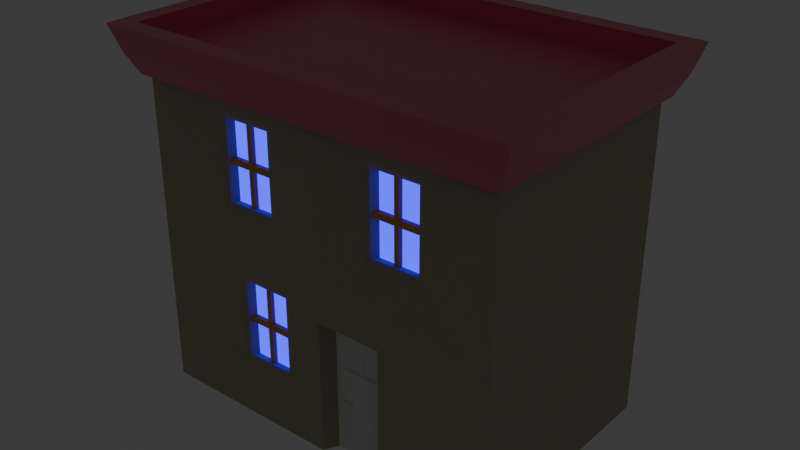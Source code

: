 # Source: House.blend  (saved by Blender 5.1.30; exported with 4.5.12 LTS)
import bpy
from mathutils import Matrix  # noqa: F401  (used for matrix-valued properties, if any)

bpy.ops.wm.read_factory_settings(use_empty=True)
scene = bpy.context.scene
scene.name = 'Scene'

# ---- materials (node trees are filled in below, after node groups)
mat_windowframe = bpy.data.materials.new('WindowFrame')
mat_windowframe.alpha_threshold = 0.0
mat_windowframe.use_backface_culling_lightprobe_volume = False
mat_windowframe.roughness = 0.5
mat_windowframe.line_color = (0.0, 0.0, 0.0, 1.0)
mat_roof = bpy.data.materials.new('Roof')
mat_roof.alpha_threshold = 0.0
mat_roof.use_backface_culling_lightprobe_volume = False
mat_roof.roughness = 0.5
mat_roof.line_color = (0.0, 0.0, 0.0, 1.0)
mat_windowinner = bpy.data.materials.new('WindowInner')
mat_windowinner.alpha_threshold = 0.0
mat_windowinner.use_backface_culling_lightprobe_volume = False
mat_windowinner.roughness = 0.5
mat_windowinner.line_color = (0.0, 0.0, 0.0, 1.0)
mat_walls = bpy.data.materials.new('Walls')
mat_walls.use_backface_culling_lightprobe_volume = False

# ---- material node trees
mat_windowframe.use_nodes = True; mat_windowframe.node_tree.nodes.clear()
_N = mat_windowframe.node_tree.nodes; _L = mat_windowframe.node_tree.links
n0 = _N.new('ShaderNodeOutputMaterial'); n0.name = 'Material Output'; n0.location = (300, 300)
n1 = _N.new('ShaderNodeBsdfPrincipled'); n1.name = 'Principled BSDF'; n1.location = (10, 300)
n1.inputs[0].default_value = (0.8, 0.3892, 0.0213, 1.0)
n1.inputs[3].default_value = 1.45
_L.new(n1.outputs[0], n0.inputs[0])
n0.is_active_output = True
mat_roof.use_nodes = True; mat_roof.node_tree.nodes.clear()
_N = mat_roof.node_tree.nodes; _L = mat_roof.node_tree.links
n0 = _N.new('ShaderNodeOutputMaterial'); n0.name = 'Material Output'; n0.location = (300, 300)
n1 = _N.new('ShaderNodeBsdfPrincipled'); n1.name = 'Principled BSDF'; n1.location = (10, 300)
n1.inputs[0].default_value = (0.8, 0.163, 0.2306, 1.0)
n1.inputs[2].default_value = 0.3281
n1.inputs[3].default_value = 1.45
n1.inputs[27].default_value = (0.04362, 0.05851, 1.0, 1.0)
_L.new(n1.outputs[0], n0.inputs[0])
n0.is_active_output = True
mat_windowinner.use_nodes = True; mat_windowinner.node_tree.nodes.clear()
_N = mat_windowinner.node_tree.nodes; _L = mat_windowinner.node_tree.links
n0 = _N.new('ShaderNodeOutputMaterial'); n0.name = 'Material Output'; n0.location = (300, 300)
n1 = _N.new('ShaderNodeBsdfPrincipled'); n1.name = 'Principled BSDF'; n1.location = (10, 300)
n1.inputs[0].default_value = (0.0, 0.5333, 0.8, 1.0)
n1.inputs[1].default_value = 1.0
n1.inputs[2].default_value = 0.1484
n1.inputs[3].default_value = 1.45
n1.inputs[27].default_value = (0.01563, 0.0, 1.0, 1.0)
n1.inputs[28].default_value = 2.7
_L.new(n1.outputs[0], n0.inputs[0])
n0.is_active_output = True
mat_walls.use_nodes = True; mat_walls.node_tree.nodes.clear()
_N = mat_walls.node_tree.nodes; _L = mat_walls.node_tree.links
n0 = _N.new('ShaderNodeBsdfPrincipled'); n0.name = 'Principled BSDF'; n0.location = (10, 300)
n0.inputs[0].default_value = (0.4792, 0.4097, 0.1923, 1.0)
n0.inputs[1].default_value = 0.5
n0.inputs[2].default_value = 1.0
n0.inputs[3].default_value = 8.0
n1 = _N.new('ShaderNodeOutputMaterial'); n1.name = 'Material Output'; n1.location = (300, 300)
n2 = _N.new('ShaderNodeBevel'); n2.name = 'Bevel'; n2.location = (-180, 180)
_L.new(n0.outputs[0], n1.inputs[0])
_L.new(n2.outputs[0], n0.inputs[5])
n1.is_active_output = True

# ---- world
world_world = bpy.data.worlds.new('World'); scene.world = world_world
world_world.use_nodes = True; world_world.node_tree.nodes.clear()
_N = world_world.node_tree.nodes; _L = world_world.node_tree.links
n0 = _N.new('ShaderNodeOutputWorld'); n0.name = 'World Output'; n0.location = (300, 300)
n1 = _N.new('ShaderNodeBackground'); n1.name = 'Background'; n1.location = (10, 300)
n1.inputs[0].default_value = (0.05088, 0.05088, 0.05088, 1.0)
_L.new(n1.outputs[0], n0.inputs[0])
n0.is_active_output = True
world_world.color = (0.05088, 0.05088, 0.05088)
world_world.sun_shadow_jitter_overblur = 0.0

# ---- meshes
me_cube_001 = bpy.data.meshes.new('Cube.001')
me_cube_001.from_pydata([(-1.0, -1.0, -1.0), (-1.0, -1.0, 9.564), (-1.0, 1.0, -1.0), (-1.0, 1.0, 9.564), (1.0, -1.0, -1.0), (1.0, -1.0, 9.564), (1.0, 1.0, -1.0), (1.0, 1.0, 9.564), (-0.794, -1.0, 3.292), (-0.794, -1.0, 3.429), (-0.6947, -1.0, 3.429), (-0.6947, -1.0, 3.292), (-0.7464, -1.645, 3.292), (-0.7464, -1.645, 3.429), (-0.6187, -1.9, 3.429), (-0.6187, -1.9, 3.292), (-0.5871, -1.515, 3.429), (-0.5871, -1.515, 3.292), (-0.5871, -1.96, 3.429), (-0.5871, -1.96, 3.292), (-0.3658, -1.514, 3.429), (-0.3658, -1.514, 3.291), (-0.3658, -1.962, 3.429), (-0.3658, -1.962, 3.291), (-0.3095, -1.341, 3.394), (-0.3095, -1.341, 3.326), (-0.3095, -1.616, 3.394), (-0.3095, -1.616, 3.326), (-0.7443, -1.0, 3.429), (-0.871, -1.0, 5.965), (0.8723, -1.0, 5.965), (0.8615, -1.0, 8.24), (-0.8612, -1.0, 8.24), (-0.8644, -1.0, 7.482), (-0.8677, -1.0, 6.724), (0.8687, -1.0, 6.724), (0.8651, -1.0, 7.482), (-0.2899, -1.0, 5.965), (0.2912, -1.0, 5.965), (-0.287, -1.0, 8.24), (0.2873, -1.0, 8.24), (-0.7423, -1.048, 8.079), (0.7427, -1.048, 8.079), (-0.7448, -1.048, 6.126), (0.7461, -1.048, 6.126), (-0.6097, -0.009686, 7.905), (0.6102, -0.009686, 7.905), (-0.6117, -0.009686, 6.301), (0.613, -0.009686, 6.301), (-0.041, -0.009686, 7.905), (0.04176, -0.009686, 7.905), (-0.04109, -0.009686, 6.301), (0.042, -0.009686, 6.301), (0.6126, -0.009686, 6.597), (0.6122, -0.009686, 6.708), (0.6118, -0.009686, 7.047), (0.6114, -0.009686, 7.158), (0.611, -0.009686, 7.5), (0.6106, -0.009686, 7.611), (0.04196, -0.009686, 6.597), (0.04193, -0.009686, 6.708), (0.04189, -0.009686, 7.047), (0.04186, -0.009686, 7.158), (0.04182, -0.009686, 7.5), (0.04179, -0.009686, 7.611), (0.04179, -0.491, 7.237), (0.7092, -0.491, 7.237), (-0.7015, -0.491, 6.32), (-0.04107, -0.491, 6.32), (-0.04101, -0.491, 7.237), (0.7096, -0.491, 7.155), (0.04182, -0.491, 7.155), (-0.7, -0.491, 7.237), (0.04176, -0.491, 8.053), (0.71, -0.491, 6.806), (0.04186, -0.491, 6.806), (-0.7003, -0.491, 7.155), (-0.04102, -0.491, 7.155), (-0.041, -0.491, 8.053), (0.7104, -0.491, 6.725), (0.04189, -0.491, 6.725), (-0.7006, -0.491, 6.806), (-0.04104, -0.491, 6.806), (0.042, -0.491, 6.154), (0.7108, -0.491, 6.402), (0.04193, -0.491, 6.402), (-0.7009, -0.491, 6.725), (-0.04105, -0.491, 6.725), (-0.04109, -0.491, 6.154), (0.7112, -0.491, 6.32), (0.04196, -0.491, 6.32), (-0.7012, -0.491, 6.402), (-0.04106, -0.491, 6.402), (-0.6115, -0.009686, 6.597), (-0.6112, -0.009686, 6.708), (-0.6109, -0.009686, 7.047), (-0.6106, -0.009686, 7.158), (-0.6103, -0.009686, 7.5), (-0.61, -0.009686, 7.611), (-0.04107, -0.009686, 6.597), (-0.04106, -0.009686, 6.708), (-0.04105, -0.009686, 7.047), (-0.04104, -0.009686, 7.158), (-0.04102, -0.009686, 7.5), (-0.04101, -0.009686, 7.611), (-0.6098, -0.009686, 7.84), (0.6104, -0.009686, 7.84), (-0.041, -0.009686, 7.84), (0.04177, -0.009686, 7.84), (0.326, -0.009686, 7.905), (-0.3253, -0.009686, 7.905), (-0.6992, -0.4904, 7.572), (-0.699, -0.4904, 7.637), (0.6933, -0.4904, 7.572), (0.6931, -0.4904, 7.637), (-0.041, -0.4904, 7.572), (-0.041, -0.4904, 7.637), (0.04177, -0.4904, 7.572), (0.04176, -0.4904, 7.637), (0.326, -0.4904, 7.637), (-0.3253, -0.4904, 7.637), (5.325, 71.18, 25.4), (5.325, 71.18, -1.054), (5.325, -5.402, 25.4), (5.325, -5.402, -1.054), (-8.399, 71.18, 25.4), (-8.399, 71.18, -1.054), (-8.399, -5.402, 25.4), (-8.399, -5.402, -1.054), (5.552, 73.19, 24.65), (5.552, -7.414, 24.65), (-8.625, 73.19, 24.65), (-8.625, -7.414, 24.65), (5.91, 76.36, 26.29), (5.91, -10.59, 26.29), (-8.984, 76.36, 26.29), (-8.984, -10.59, 26.29), (6.207, 79.0, 28.47), (6.207, -13.23, 28.47), (-9.281, 79.0, 28.47), (-9.281, -13.23, 28.47), (5.519, 72.9, 28.47), (5.519, -7.126, 28.47), (-8.593, 72.9, 28.47), (-8.593, -7.126, 28.47), (5.519, 72.9, 26.72), (5.519, -7.126, 26.72), (-8.593, 72.9, 26.72), (-8.593, -7.126, 26.72), (4.78, 71.18, -1.054), (-7.854, 71.18, -1.054), (4.78, 71.18, 25.4), (-7.854, -5.402, -1.054), (-7.854, -5.402, 25.4), (4.78, -5.402, 25.4), (4.78, -5.402, -1.054), (-7.854, 71.18, 25.4), (-1.537, 71.18, -1.054), (4.78, 71.18, 12.18), (-7.854, -5.402, 12.18), (4.78, -5.402, 12.18), (-7.854, 71.18, 12.18), (-1.537, -5.402, 25.4), (-1.537, -5.402, -1.054), (-1.537, 71.18, 25.4), (-1.537, 71.18, 12.18), (-1.537, -5.402, 12.18), (-7.854, -5.402, 18.79), (-4.695, -5.402, 25.4), (-4.695, -5.402, 12.18), (1.081, -5.402, 25.4), (-4.695, -5.402, -1.054), (-5.2, -3.667, 16.53), (-5.2, -3.667, 22.99), (-3.351, -3.667, 22.99), (-3.351, -3.667, 16.53), (-5.053, -1.34, 16.45), (-5.053, -1.34, 22.89), (-3.503, -1.34, 22.89), (-3.503, -1.34, 16.45), (-5.053, -1.34, 16.45), (-5.053, -1.34, 22.89), (-3.503, -1.34, 22.89), (-3.503, -1.34, 16.45), (-5.053, -1.34, 19.67), (-4.278, -1.34, 22.89), (-4.278, -1.34, 16.45), (-3.503, -1.34, 19.67), (-5.053, -1.34, 21.28), (-4.364, -1.34, 22.89), (-4.364, -1.34, 16.45), (-3.503, -1.34, 18.06), (-5.053, -1.34, 18.06), (-4.191, -1.34, 22.89), (-4.191, -1.34, 16.45), (-3.503, -1.34, 21.28), (-4.364, -1.34, 19.67), (-4.191, -1.34, 19.67), (-4.191, -1.34, 21.28), (-4.191, -1.34, 18.06), (-4.364, -1.34, 18.06), (-4.364, -1.34, 21.28), (-5.053, -1.34, 19.41), (-5.053, -1.34, 19.67), (-3.503, -1.34, 19.92), (-3.503, -1.34, 19.67), (-4.364, -1.34, 19.67), (-5.053, -1.34, 19.92), (-3.503, -1.34, 19.41), (-4.191, -1.34, 19.67), (-4.191, -1.34, 19.92), (-4.191, -1.34, 19.41), (-4.364, -1.34, 19.41), (-4.364, -1.34, 19.92), (-4.191, -2.74, 22.89), (-4.278, -2.74, 22.89), (-4.191, -2.74, 16.45), (-4.278, -2.74, 16.45), (-4.364, -2.74, 22.89), (-4.364, -2.74, 16.45), (-4.191, -2.74, 21.28), (-4.191, -2.74, 19.67), (-4.191, -2.74, 18.06), (-4.364, -2.74, 18.06), (-4.364, -2.74, 19.67), (-4.364, -2.74, 21.28), (-5.053, -2.74, 19.41), (-5.053, -2.74, 19.67), (-3.503, -2.74, 19.92), (-3.503, -2.74, 19.67), (-5.053, -2.74, 19.92), (-3.503, -2.74, 19.41), (-4.191, -2.74, 19.92), (-4.191, -2.74, 19.67), (-4.191, -2.74, 19.41), (-4.364, -2.74, 19.41), (-4.364, -2.74, 19.67), (-4.364, -2.74, 19.92), (-5.2, -3.667, 19.67), (-4.278, -3.667, 22.99), (-4.278, -3.667, 16.53), (-3.351, -3.667, 19.67), (-3.128, -4.428, 16.16), (-5.422, -4.428, 16.16), (-5.422, -4.428, 23.33), (-3.128, -4.428, 23.33), (-4.454, -4.428, 23.33), (-3.128, -4.428, 19.67), (-5.422, -4.428, 19.67), (-4.454, -4.428, 16.16), (-5.15, -1.34, 19.41), (-5.15, -1.34, 19.67), (-5.15, -1.34, 19.92), (-5.15, -2.74, 19.41), (-5.15, -2.74, 19.67), (-5.15, -2.74, 19.92), (-3.377, -1.34, 19.92), (-3.377, -1.34, 19.67), (-3.377, -1.34, 19.41), (-3.377, -2.74, 19.92), (-3.377, -2.74, 19.67), (-3.377, -2.74, 19.41), (-4.191, -1.34, 23.24), (-4.278, -1.34, 23.24), (-4.364, -1.34, 23.24), (-4.191, -2.74, 23.24), (-4.278, -2.74, 23.24), (-4.364, -2.74, 23.24), (-4.191, -1.34, 16.16), (-4.278, -1.34, 16.16), (-4.364, -1.34, 16.16), (-4.191, -2.74, 16.16), (-4.278, -2.74, 16.16), (-4.364, -2.74, 16.16), (0.7575, -3.667, 16.53), (0.7575, -3.667, 22.99), (2.607, -3.667, 22.99), (2.607, -3.667, 16.53), (0.9045, -1.34, 16.45), (0.9045, -1.34, 22.89), (2.455, -1.34, 22.89), (2.455, -1.34, 16.45), (0.9045, -1.34, 16.45), (0.9045, -1.34, 22.89), (2.455, -1.34, 22.89), (2.455, -1.34, 16.45), (0.9045, -1.34, 19.67), (1.68, -1.34, 22.89), (1.68, -1.34, 16.45), (2.455, -1.34, 19.67), (0.9045, -1.34, 21.28), (1.593, -1.34, 22.89), (1.593, -1.34, 16.45), (2.455, -1.34, 18.06), (0.9045, -1.34, 18.06), (1.766, -1.34, 22.89), (1.766, -1.34, 16.45), (2.455, -1.34, 21.28), (1.593, -1.34, 19.67), (1.766, -1.34, 19.67), (1.766, -1.34, 21.28), (1.766, -1.34, 18.06), (1.593, -1.34, 18.06), (1.593, -1.34, 21.28), (0.9045, -1.34, 19.41), (0.9045, -1.34, 19.67), (2.455, -1.34, 19.92), (2.455, -1.34, 19.67), (1.593, -1.34, 19.67), (0.9045, -1.34, 19.92), (2.455, -1.34, 19.41), (1.766, -1.34, 19.67), (1.766, -1.34, 19.92), (1.766, -1.34, 19.41), (1.593, -1.34, 19.41), (1.593, -1.34, 19.92), (1.766, -2.74, 22.89), (1.68, -2.74, 22.89), (1.766, -2.74, 16.45), (1.68, -2.74, 16.45), (1.593, -2.74, 22.89), (1.593, -2.74, 16.45), (1.766, -2.74, 21.28), (1.766, -2.74, 19.67), (1.766, -2.74, 18.06), (1.593, -2.74, 18.06), (1.593, -2.74, 19.67), (1.593, -2.74, 21.28), (0.9045, -2.74, 19.41), (0.9045, -2.74, 19.67), (2.455, -2.74, 19.92), (2.455, -2.74, 19.67), (0.9045, -2.74, 19.92), (2.455, -2.74, 19.41), (1.766, -2.74, 19.92), (1.766, -2.74, 19.67), (1.766, -2.74, 19.41), (1.593, -2.74, 19.41), (1.593, -2.74, 19.67), (1.593, -2.74, 19.92), (0.7575, -3.667, 19.67), (1.68, -3.667, 22.99), (1.68, -3.667, 16.53), (2.607, -3.667, 19.67), (2.829, -4.428, 16.16), (0.5358, -4.428, 16.16), (0.5358, -4.428, 23.33), (2.829, -4.428, 23.33), (1.504, -4.428, 23.33), (2.829, -4.428, 19.67), (0.5358, -4.428, 19.67), (1.504, -4.428, 16.16), (0.8072, -1.34, 19.41), (0.8072, -1.34, 19.67), (0.8072, -1.34, 19.92), (0.8072, -2.74, 19.41), (0.8072, -2.74, 19.67), (0.8072, -2.74, 19.92), (2.58, -1.34, 19.92), (2.58, -1.34, 19.67), (2.58, -1.34, 19.41), (2.58, -2.74, 19.92), (2.58, -2.74, 19.67), (2.58, -2.74, 19.41), (1.766, -1.34, 23.24), (1.68, -1.34, 23.24), (1.593, -1.34, 23.24), (1.766, -2.74, 23.24), (1.68, -2.74, 23.24), (1.593, -2.74, 23.24), (1.766, -1.34, 16.16), (1.68, -1.34, 16.16), (1.593, -1.34, 16.16), (1.766, -2.74, 16.16), (1.68, -2.74, 16.16), (1.593, -2.74, 16.16), (-4.755, -3.667, 3.949), (-4.755, -3.667, 10.41), (-2.906, -3.667, 10.41), (-2.906, -3.667, 3.949), (-4.608, -1.34, 3.864), (-4.608, -1.34, 10.31), (-3.057, -1.34, 10.31), (-3.057, -1.34, 3.864), (-4.608, -1.34, 3.864), (-4.608, -1.34, 10.31), (-3.057, -1.34, 10.31), (-3.057, -1.34, 3.864), (-4.608, -1.34, 7.085), (-3.833, -1.34, 10.31), (-3.833, -1.34, 3.864), (-3.057, -1.34, 7.085), (-4.608, -1.34, 8.696), (-3.919, -1.34, 10.31), (-3.919, -1.34, 3.864), (-3.057, -1.34, 5.475), (-4.608, -1.34, 5.475), (-3.746, -1.34, 10.31), (-3.746, -1.34, 3.864), (-3.057, -1.34, 8.696), (-3.919, -1.34, 7.085), (-3.746, -1.34, 7.085), (-3.746, -1.34, 8.696), (-3.746, -1.34, 5.475), (-3.919, -1.34, 5.475), (-3.919, -1.34, 8.696), (-4.608, -1.34, 6.831), (-4.608, -1.34, 7.085), (-3.057, -1.34, 7.34), (-3.057, -1.34, 7.085), (-3.919, -1.34, 7.085), (-4.608, -1.34, 7.34), (-3.057, -1.34, 6.831), (-3.746, -1.34, 7.085), (-3.746, -1.34, 7.34), (-3.746, -1.34, 6.831), (-3.919, -1.34, 6.831), (-3.919, -1.34, 7.34), (-3.746, -2.74, 10.31), (-3.833, -2.74, 10.31), (-3.746, -2.74, 3.864), (-3.833, -2.74, 3.864), (-3.919, -2.74, 10.31), (-3.919, -2.74, 3.864), (-3.746, -2.74, 8.696), (-3.746, -2.74, 7.085), (-3.746, -2.74, 5.475), (-3.919, -2.74, 5.475), (-3.919, -2.74, 7.085), (-3.919, -2.74, 8.696), (-4.608, -2.74, 6.831), (-4.608, -2.74, 7.085), (-3.057, -2.74, 7.34), (-3.057, -2.74, 7.085), (-4.608, -2.74, 7.34), (-3.057, -2.74, 6.831), (-3.746, -2.74, 7.34), (-3.746, -2.74, 7.085), (-3.746, -2.74, 6.831), (-3.919, -2.74, 6.831), (-3.919, -2.74, 7.085), (-3.919, -2.74, 7.34), (-4.755, -3.667, 7.085), (-3.833, -3.667, 10.41), (-3.833, -3.667, 3.949), (-2.906, -3.667, 7.085), (-2.683, -4.428, 3.577), (-4.976, -4.428, 3.577), (-4.976, -4.428, 10.74), (-2.683, -4.428, 10.74), (-4.009, -4.428, 10.74), (-2.683, -4.428, 7.085), (-4.976, -4.428, 7.085), (-4.009, -4.428, 3.577), (-4.705, -1.34, 6.831), (-4.705, -1.34, 7.085), (-4.705, -1.34, 7.34), (-4.705, -2.74, 6.831), (-4.705, -2.74, 7.085), (-4.705, -2.74, 7.34), (-2.932, -1.34, 7.34), (-2.932, -1.34, 7.085), (-2.932, -1.34, 6.831), (-2.932, -2.74, 7.34), (-2.932, -2.74, 7.085), (-2.932, -2.74, 6.831), (-3.746, -1.34, 10.66), (-3.833, -1.34, 10.66), (-3.919, -1.34, 10.66), (-3.746, -2.74, 10.66), (-3.833, -2.74, 10.66), (-3.919, -2.74, 10.66), (-3.746, -1.34, 3.576), (-3.833, -1.34, 3.576), (-3.919, -1.34, 3.576), (-3.746, -2.74, 3.576), (-3.833, -2.74, 3.576), (-3.919, -2.74, 3.576), (1.165, -5.402, 9.964), (1.165, -5.402, -1.054), (-1.286, -5.402, -1.054), (-1.286, -5.402, 9.964), (0.9577, 0.6597, 9.401), (0.9577, 0.6597, -1.063), (-0.904, 0.6597, -1.063), (-0.904, 0.6597, 9.401), (-8.399, 0.8929, -1.054), (-0.8679, 71.18, -1.054), (-1.448, -5.402, -1.054), (5.325, -0.7208, -1.054), (-1.122, 0.8929, -1.054), (1.182, -5.402, -1.054), (5.325, -3.061, -1.054), (1.182, 0.8929, -1.054)], [], [(0, 1, 3, 2), (2, 3, 7, 6), (6, 7, 5, 4), (5, 1, 32, 39, 40, 31), (2, 6, 4, 0), (7, 3, 1, 5), (10, 28, 9, 13, 14), (4, 5, 31, 36, 35, 30, 10, 11), (1, 0, 8, 9, 29, 34, 33, 32), (0, 4, 11, 8), (15, 14, 13, 12), (15, 11, 17, 19), (8, 11, 15, 12), (9, 8, 12, 13), (19, 17, 21, 23), (11, 10, 16, 17), (10, 14, 18, 16), (14, 15, 19, 18), (22, 23, 27, 26), (18, 19, 23, 22), (16, 18, 22, 20), (17, 16, 20, 21), (25, 24, 26, 27), (20, 22, 26, 24), (21, 20, 24, 25), (23, 21, 25, 27), (29, 9, 28, 10, 30, 38, 37), (44, 38, 30, 35), (40, 42, 36, 31), (42, 44, 35, 36), (32, 33, 41, 39), (39, 41, 42, 40), (33, 34, 43, 41), (44, 42, 46, 106, 58, 57, 56, 55, 54, 53, 48), (34, 29, 37, 43), (43, 37, 38, 44), (48, 52, 51, 47, 43, 44), (41, 43, 47, 93, 94, 95, 96, 97, 98, 105, 45), (109, 110, 49, 50), (64, 108, 50, 73, 65), (54, 60, 85, 84), (57, 63, 62, 56), (93, 99, 68, 67), (55, 61, 60, 54), (98, 97, 76, 72), (53, 59, 52, 48), (49, 107, 104, 69, 78), (103, 97, 96, 102), (61, 55, 79, 80), (101, 95, 94, 100), (100, 94, 91, 92), (99, 93, 47, 51), (88, 83, 90, 85, 80, 75, 71, 65, 73, 78, 69, 77, 82, 87, 92, 68), (66, 65, 71, 70), (74, 75, 80, 79), (84, 85, 90, 89), (69, 72, 76, 77), (82, 81, 86, 87), (92, 91, 67, 68), (99, 51, 88, 68), (57, 58, 66, 70), (59, 53, 89, 90), (52, 59, 90, 83), (101, 100, 92, 87), (60, 61, 80, 85), (103, 102, 82, 77), (62, 63, 71, 75), (51, 52, 83, 88), (104, 98, 72, 69), (94, 93, 67, 91), (97, 103, 77, 76), (58, 64, 65, 66), (50, 49, 78, 73), (53, 54, 84, 89), (102, 96, 81, 82), (63, 57, 70, 71), (96, 95, 86, 81), (95, 101, 87, 86), (56, 62, 75, 74), (55, 56, 74, 79), (107, 49, 116, 115), (107, 105, 98, 104), (106, 108, 64, 58), (42, 41, 45, 110, 109, 46), (110, 45, 112, 120), (114, 119, 118, 117, 113), (116, 120, 112, 111, 115), (46, 109, 119, 114), (50, 108, 117, 118), (109, 50, 118, 119), (45, 105, 111, 112), (105, 107, 115, 111), (106, 46, 114, 113), (49, 110, 120, 116), (108, 106, 113, 117), (127, 123, 130, 132), (124, 123, 154, 160, 155), (128, 127, 125, 126, 486), (122, 121, 123, 124, 492, 489), (123, 127, 153, 168, 162, 170, 154), (131, 132, 136, 135), (125, 127, 132, 131), (123, 121, 129, 130), (121, 125, 131, 129), (135, 136, 140, 139), (132, 130, 134, 136), (129, 131, 135, 133), (130, 129, 133, 134), (140, 138, 142, 144), (136, 134, 138, 140), (133, 135, 139, 137), (134, 133, 137, 138), (141, 143, 147, 145), (137, 139, 143, 141), (138, 137, 141, 142), (139, 140, 144, 143), (145, 147, 148, 146), (142, 141, 145, 146), (143, 144, 148, 147), (144, 142, 146, 148), (165, 164, 151, 158), (121, 122, 149, 158, 151), (126, 125, 156, 161, 150), (127, 128, 152, 159, 167, 153), (122, 487, 126, 150, 157, 149), (125, 121, 151, 164, 156), (157, 165, 158, 149), (150, 161, 165, 157), (161, 156, 164, 165), (160, 166, 481, 478), (249, 242, 175, 240), (174, 239, 173, 177, 178), (248, 243, 172, 238), (247, 245, 174, 241), (246, 244, 173, 239), (178, 177, 181, 189, 185, 193, 182), (172, 240, 175, 179, 176), (173, 238, 172, 176, 177), (175, 241, 174, 178, 179), (201, 189, 181, 188), (176, 179, 183, 194, 186, 190, 180), (177, 176, 180, 192, 184, 188, 181), (179, 178, 182, 195, 187, 191, 183), (184, 192, 202, 203), (196, 200, 223, 224), (196, 201, 213, 206), (195, 182, 193, 198), (183, 191, 199, 194), (197, 199, 211, 209), (190, 200, 192, 180), (187, 195, 204, 205), (219, 190, 270, 273), (200, 196, 206, 212), (195, 198, 210, 204), (192, 200, 212, 202), (191, 187, 205, 208), (188, 184, 203, 207), (199, 191, 208, 211), (201, 188, 207, 213), (198, 197, 209, 210), (204, 228, 259, 256), (235, 236, 237, 230, 227, 226), (229, 228, 232, 233, 234, 231), (222, 221, 220, 214, 215, 218, 225, 224, 223, 219, 217, 216), (206, 213, 237, 236), (197, 198, 220, 221), (204, 210, 232, 228), (185, 189, 264, 263), (198, 193, 214, 220), (210, 209, 233, 232), (201, 196, 224, 225), (194, 216, 271, 268), (211, 208, 231, 234), (189, 201, 225, 218), (194, 199, 222, 216), (209, 211, 234, 233), (202, 226, 253, 250), (199, 197, 221, 222), (202, 212, 235, 226), (229, 231, 261, 260), (212, 206, 236, 235), (207, 203, 251, 252), (214, 193, 262, 265), (200, 190, 219, 223), (213, 207, 230, 237), (245, 246, 239, 174), (242, 247, 241, 175), (244, 248, 238, 173), (243, 249, 240, 172), (251, 250, 253, 254), (252, 251, 254, 255), (203, 202, 250, 251), (230, 207, 252, 255), (227, 230, 255, 254), (226, 227, 254, 253), (258, 257, 260, 261), (257, 256, 259, 260), (228, 229, 260, 259), (231, 208, 258, 261), (208, 205, 257, 258), (205, 204, 256, 257), (262, 263, 266, 265), (263, 264, 267, 266), (218, 215, 266, 267), (215, 214, 265, 266), (189, 218, 267, 264), (193, 185, 263, 262), (270, 269, 272, 273), (269, 268, 271, 272), (190, 186, 269, 270), (217, 219, 273, 272), (216, 217, 272, 271), (186, 194, 268, 269), (351, 344, 277, 342), (276, 341, 275, 279, 280), (350, 345, 274, 340), (349, 347, 276, 343), (348, 346, 275, 341), (280, 279, 283, 291, 287, 295, 284), (274, 342, 277, 281, 278), (275, 340, 274, 278, 279), (277, 343, 276, 280, 281), (303, 291, 283, 290), (278, 281, 285, 296, 288, 292, 282), (279, 278, 282, 294, 286, 290, 283), (281, 280, 284, 297, 289, 293, 285), (286, 294, 304, 305), (298, 302, 325, 326), (298, 303, 315, 308), (297, 284, 295, 300), (285, 293, 301, 296), (299, 301, 313, 311), (292, 302, 294, 282), (289, 297, 306, 307), (321, 292, 372, 375), (302, 298, 308, 314), (297, 300, 312, 306), (294, 302, 314, 304), (293, 289, 307, 310), (290, 286, 305, 309), (301, 293, 310, 313), (303, 290, 309, 315), (300, 299, 311, 312), (306, 330, 361, 358), (337, 338, 339, 332, 329, 328), (331, 330, 334, 335, 336, 333), (324, 323, 322, 316, 317, 320, 327, 326, 325, 321, 319, 318), (308, 315, 339, 338), (299, 300, 322, 323), (306, 312, 334, 330), (287, 291, 366, 365), (300, 295, 316, 322), (312, 311, 335, 334), (303, 298, 326, 327), (296, 318, 373, 370), (313, 310, 333, 336), (291, 303, 327, 320), (296, 301, 324, 318), (311, 313, 336, 335), (304, 328, 355, 352), (301, 299, 323, 324), (304, 314, 337, 328), (331, 333, 363, 362), (314, 308, 338, 337), (309, 305, 353, 354), (316, 295, 364, 367), (302, 292, 321, 325), (315, 309, 332, 339), (347, 348, 341, 276), (344, 349, 343, 277), (346, 350, 340, 275), (345, 351, 342, 274), (353, 352, 355, 356), (354, 353, 356, 357), (305, 304, 352, 353), (332, 309, 354, 357), (329, 332, 357, 356), (328, 329, 356, 355), (360, 359, 362, 363), (359, 358, 361, 362), (330, 331, 362, 361), (333, 310, 360, 363), (310, 307, 359, 360), (307, 306, 358, 359), (364, 365, 368, 367), (365, 366, 369, 368), (320, 317, 368, 369), (317, 316, 367, 368), (291, 320, 369, 366), (295, 287, 365, 364), (372, 371, 374, 375), (371, 370, 373, 374), (292, 288, 371, 372), (319, 321, 375, 374), (318, 319, 374, 373), (288, 296, 370, 371), (453, 446, 379, 444), (378, 443, 377, 381, 382), (452, 447, 376, 442), (451, 449, 378, 445), (450, 448, 377, 443), (382, 381, 385, 393, 389, 397, 386), (376, 444, 379, 383, 380), (377, 442, 376, 380, 381), (379, 445, 378, 382, 383), (405, 393, 385, 392), (380, 383, 387, 398, 390, 394, 384), (381, 380, 384, 396, 388, 392, 385), (383, 382, 386, 399, 391, 395, 387), (388, 396, 406, 407), (400, 404, 427, 428), (400, 405, 417, 410), (399, 386, 397, 402), (387, 395, 403, 398), (401, 403, 415, 413), (394, 404, 396, 384), (391, 399, 408, 409), (423, 394, 474, 477), (404, 400, 410, 416), (399, 402, 414, 408), (396, 404, 416, 406), (395, 391, 409, 412), (392, 388, 407, 411), (403, 395, 412, 415), (405, 392, 411, 417), (402, 401, 413, 414), (408, 432, 463, 460), (439, 440, 441, 434, 431, 430), (433, 432, 436, 437, 438, 435), (426, 425, 424, 418, 419, 422, 429, 428, 427, 423, 421, 420), (410, 417, 441, 440), (401, 402, 424, 425), (408, 414, 436, 432), (389, 393, 468, 467), (402, 397, 418, 424), (414, 413, 437, 436), (405, 400, 428, 429), (398, 420, 475, 472), (415, 412, 435, 438), (393, 405, 429, 422), (398, 403, 426, 420), (413, 415, 438, 437), (406, 430, 457, 454), (403, 401, 425, 426), (406, 416, 439, 430), (433, 435, 465, 464), (416, 410, 440, 439), (411, 407, 455, 456), (418, 397, 466, 469), (404, 394, 423, 427), (417, 411, 434, 441), (449, 450, 443, 378), (446, 451, 445, 379), (448, 452, 442, 377), (447, 453, 444, 376), (455, 454, 457, 458), (456, 455, 458, 459), (407, 406, 454, 455), (434, 411, 456, 459), (431, 434, 459, 458), (430, 431, 458, 457), (462, 461, 464, 465), (461, 460, 463, 464), (432, 433, 464, 463), (435, 412, 462, 465), (412, 409, 461, 462), (409, 408, 460, 461), (466, 467, 470, 469), (467, 468, 471, 470), (422, 419, 470, 471), (419, 418, 469, 470), (393, 422, 471, 468), (397, 389, 467, 466), (474, 473, 476, 477), (473, 472, 475, 476), (394, 390, 473, 474), (421, 423, 477, 476), (420, 421, 476, 475), (390, 398, 472, 473), (249, 243, 159, 169, 166, 162, 245, 247, 242), (449, 451, 446, 163, 166, 169, 159, 452, 448, 450), (171, 163, 446, 453, 447, 452, 159, 152), (166, 160, 344, 351, 345, 350, 162), (245, 162, 168, 153, 167, 159, 243, 248, 244, 246), (154, 170, 162, 350, 346, 348, 347, 349, 344, 160), (481, 480, 484, 485), (155, 160, 478, 479), (166, 163, 480, 481), (483, 482, 485, 484), (478, 481, 485, 482), (479, 478, 482, 483), (486, 490, 488, 128), (126, 487, 490, 486), (487, 122, 489, 493, 490), (492, 124, 491, 493, 489), (480, 488, 490, 484), (479, 483, 493, 491), (484, 490, 493, 483)])
me_cube_001.polygons.foreach_set('material_index', [0, 0, 0, 0, 0, 0, 0, 0, 0, 0, 0, 0, 0, 0, 0, 0, 0, 0, 0, 0, 0, 0, 0, 0, 0, 0, 0, 0, 0, 0, 0, 0, 0, 0, 0, 0, 0, 0, 0, 0, 0, 0, 0, 0, 0, 0, 0, 0, 0, 0, 0, 0, 0, 0, 0, 0, 0, 0, 0, 0, 0, 0, 0, 0, 0, 0, 0, 0, 0, 0, 0, 0, 0, 0, 0, 0, 0, 0, 0, 0, 0, 0, 0, 0, 0, 0, 0, 0, 0, 0, 0, 0, 0, 0, 0, 2, 4, 4, 4, 2, 2, 2, 2, 2, 2, 2, 2, 2, 2, 2, 2, 2, 2, 2, 2, 2, 2, 2, 2, 2, 4, 4, 4, 4, 2, 2, 4, 4, 4, 4, 4, 4, 4, 4, 4, 0, 4, 4, 4, 3, 0, 0, 0, 0, 1, 0, 3, 3, 1, 3, 0, 0, 1, 3, 3, 0, 0, 3, 3, 0, 1, 1, 1, 1, 0, 1, 1, 0, 1, 0, 1, 0, 1, 1, 1, 1, 1, 1, 1, 1, 1, 0, 1, 1, 1, 4, 4, 4, 4, 0, 0, 0, 1, 1, 1, 0, 0, 1, 1, 0, 0, 0, 0, 1, 1, 1, 0, 0, 0, 0, 0, 0, 0, 4, 4, 4, 4, 4, 1, 4, 4, 4, 3, 1, 1, 1, 1, 1, 1, 3, 3, 1, 3, 1, 1, 1, 3, 3, 1, 1, 3, 3, 1, 1, 1, 1, 1, 1, 1, 1, 1, 1, 1, 1, 1, 1, 1, 1, 1, 1, 1, 1, 1, 1, 1, 1, 1, 1, 4, 4, 4, 4, 1, 1, 1, 1, 1, 1, 1, 1, 1, 1, 1, 1, 1, 1, 1, 1, 1, 1, 1, 1, 1, 1, 1, 1, 4, 4, 4, 4, 4, 3, 4, 4, 4, 3, 3, 3, 3, 1, 1, 3, 3, 3, 3, 3, 3, 3, 3, 3, 3, 3, 3, 3, 3, 3, 1, 1, 1, 1, 3, 1, 1, 3, 1, 3, 1, 3, 1, 1, 1, 3, 1, 1, 1, 1, 3, 1, 1, 1, 1, 4, 4, 4, 4, 3, 3, 1, 1, 1, 1, 3, 3, 1, 1, 3, 3, 3, 3, 1, 1, 1, 3, 3, 3, 3, 3, 3, 3, 4, 4, 4, 4, 4, 4, 4, 4, 4, 4, 4, 4, 2, 2, 2, 2, 2, 2, 2])
_uv = me_cube_001.uv_layers.new(name='UVMap')
_uv.uv.foreach_set('vector', [0.375, 0.0, 0.625, 0.0, 0.625, 0.25, 0.375, 0.25, 0.375, 0.25, 0.625, 0.25, 0.625, 0.5, 0.375, 0.5, 0.375, 0.5, 0.625, 0.5, 0.625, 0.75, 0.375, 0.75, 0.625, 0.75, 0.875, 0.75, 0.875, 0.75, 0.7917, 0.75, 0.7083, 0.75, 0.625, 0.75, 0.125, 0.5, 0.375, 0.5, 0.375, 0.75, 0.125, 0.75, 0.625, 0.5, 0.875, 0.5, 0.875, 0.75, 0.625, 0.75, 0.625, 0.75, 0.75, 0.75, 0.875, 0.75, 0.875, 0.75, 0.625, 0.75, 0.375, 0.75, 0.625, 0.75, 0.625, 0.75, 0.625, 0.75, 0.625, 0.75, 0.625, 0.75, 0.625, 0.75, 0.375, 0.75, 0.625, 0.0, 0.375, 0.0, 0.375, 0.0, 0.625, 0.0, 0.625, 0.0, 0.625, 0.0, 0.625, 0.0, 0.625, 0.0, 0.125, 0.75, 0.375, 0.75, 0.375, 0.75, 0.125, 0.75, 0.375, 0.75, 0.625, 0.75, 0.625, 1.0, 0.375, 1.0, 0.375, 0.75, 0.375, 0.75, 0.375, 0.75, 0.375, 0.75, 0.125, 0.75, 0.375, 0.75, 0.375, 0.75, 0.125, 0.75, 0.625, 0.0, 0.375, 0.0, 0.375, 0.0, 0.625, 0.0, 0.375, 0.75, 0.375, 0.75, 0.375, 0.75, 0.375, 0.75, 0.375, 0.75, 0.625, 0.75, 0.625, 0.75, 0.375, 0.75, 0.625, 0.75, 0.625, 0.75, 0.625, 0.75, 0.625, 0.75, 0.625, 0.75, 0.375, 0.75, 0.375, 0.75, 0.625, 0.75, 0.625, 0.75, 0.375, 0.75, 0.375, 0.75, 0.625, 0.75, 0.625, 0.75, 0.375, 0.75, 0.375, 0.75, 0.625, 0.75, 0.625, 0.75, 0.625, 0.75, 0.625, 0.75, 0.625, 0.75, 0.375, 0.75, 0.625, 0.75, 0.625, 0.75, 0.375, 0.75, 0.375, 0.75, 0.625, 0.75, 0.625, 0.75, 0.375, 0.75, 0.625, 0.75, 0.625, 0.75, 0.625, 0.75, 0.625, 0.75, 0.375, 0.75, 0.625, 0.75, 0.625, 0.75, 0.375, 0.75, 0.375, 0.75, 0.375, 0.75, 0.375, 0.75, 0.375, 0.75, 0.875, 0.75, 0.875, 0.75, 0.75, 0.75, 0.625, 0.75, 0.625, 0.75, 0.7083, 0.75, 0.7917, 0.75, 0.7083, 0.75, 0.7083, 0.75, 0.625, 0.75, 0.625, 0.75, 0.7083, 0.75, 0.7083, 0.75, 0.625, 0.75, 0.625, 0.75, 0.7083, 0.75, 0.7083, 0.75, 0.625, 0.75, 0.625, 0.75, 0.875, 0.75, 0.875, 0.75, 0.7917, 0.75, 0.7917, 0.75, 0.7917, 0.75, 0.7917, 0.75, 0.7083, 0.75, 0.7083, 0.75, 0.875, 0.75, 0.875, 0.75, 0.7917, 0.75, 0.7917, 0.75, 0.7083, 0.75, 0.7083, 0.75, 0.7083, 0.75, 0.7083, 0.75, 0.7083, 0.75, 0.7083, 0.75, 0.7083, 0.75, 0.7083, 0.75, 0.7083, 0.75, 0.7083, 0.75, 0.7083, 0.75, 0.875, 0.75, 0.875, 0.75, 0.7917, 0.75, 0.7917, 0.75, 0.7917, 0.75, 0.7917, 0.75, 0.7083, 0.75, 0.7083, 0.75, 0.7083, 0.75, 0.7361, 0.75, 0.7639, 0.75, 0.7917, 0.75, 0.7917, 0.75, 0.7083, 0.75, 0.7917, 0.75, 0.7917, 0.75, 0.7917, 0.75, 0.7917, 0.75, 0.7917, 0.75, 0.7917, 0.75, 0.7917, 0.75, 0.7917, 0.75, 0.7917, 0.75, 0.7917, 0.75, 0.7917, 0.75, 0.7222, 0.75, 0.7778, 0.75, 0.7639, 0.75, 0.7361, 0.75, 0.7361, 0.75, 0.7361, 0.75, 0.7361, 0.75, 0.7361, 0.75, 0.7361, 0.75, 0.7083, 0.75, 0.7361, 0.75, 0.7361, 0.75, 0.7083, 0.75, 0.7083, 0.75, 0.7361, 0.75, 0.7361, 0.75, 0.7083, 0.75, 0.7917, 0.75, 0.7639, 0.75, 0.7639, 0.75, 0.7917, 0.75, 0.7083, 0.75, 0.7361, 0.75, 0.7361, 0.75, 0.7083, 0.75, 0.7917, 0.75, 0.7917, 0.75, 0.7917, 0.75, 0.7917, 0.75, 0.7083, 0.75, 0.7361, 0.75, 0.7361, 0.75, 0.7083, 0.75, 0.7639, 0.75, 0.7639, 0.75, 0.7639, 0.75, 0.7639, 0.75, 0.7639, 0.75, 0.7639, 0.75, 0.7917, 0.75, 0.7917, 0.75, 0.7639, 0.75, 0.7361, 0.75, 0.7083, 0.75, 0.7083, 0.75, 0.7361, 0.75, 0.7639, 0.75, 0.7917, 0.75, 0.7917, 0.75, 0.7639, 0.75, 0.7639, 0.75, 0.7917, 0.75, 0.7917, 0.75, 0.7639, 0.75, 0.7639, 0.75, 0.7917, 0.75, 0.7917, 0.75, 0.7639, 0.75, 0.7639, 0.75, 0.7361, 0.75, 0.7361, 0.75, 0.7361, 0.75, 0.7361, 0.75, 0.7361, 0.75, 0.7361, 0.75, 0.7361, 0.75, 0.7361, 0.75, 0.7639, 0.75, 0.7639, 0.75, 0.7639, 0.75, 0.7639, 0.75, 0.7639, 0.75, 0.7639, 0.75, 0.7639, 0.75, 0.7083, 0.75, 0.7361, 0.75, 0.7361, 0.75, 0.7083, 0.75, 0.7083, 0.75, 0.7361, 0.75, 0.7361, 0.75, 0.7083, 0.75, 0.7083, 0.75, 0.7361, 0.75, 0.7361, 0.75, 0.7083, 0.75, 0.7639, 0.75, 0.7917, 0.75, 0.7917, 0.75, 0.7639, 0.75, 0.7639, 0.75, 0.7917, 0.75, 0.7917, 0.75, 0.7639, 0.75, 0.7639, 0.75, 0.7917, 0.75, 0.7917, 0.75, 0.7639, 0.75, 0.7639, 0.75, 0.7639, 0.75, 0.7639, 0.75, 0.7639, 0.75, 0.7083, 0.75, 0.7083, 0.75, 0.7083, 0.75, 0.7083, 0.75, 0.7361, 0.75, 0.7083, 0.75, 0.7083, 0.75, 0.7361, 0.75, 0.7361, 0.75, 0.7361, 0.75, 0.7361, 0.75, 0.7361, 0.75, 0.7639, 0.75, 0.7639, 0.75, 0.7639, 0.75, 0.7639, 0.75, 0.7361, 0.75, 0.7361, 0.75, 0.7361, 0.75, 0.7361, 0.75, 0.7639, 0.75, 0.7639, 0.75, 0.7639, 0.75, 0.7639, 0.75, 0.7361, 0.75, 0.7361, 0.75, 0.7361, 0.75, 0.7361, 0.75, 0.7639, 0.75, 0.7361, 0.75, 0.7361, 0.75, 0.7639, 0.75, 0.7639, 0.75, 0.7917, 0.75, 0.7917, 0.75, 0.7639, 0.75, 0.7917, 0.75, 0.7917, 0.75, 0.7917, 0.75, 0.7917, 0.75, 0.7917, 0.75, 0.7639, 0.75, 0.7639, 0.75, 0.7917, 0.75, 0.7083, 0.75, 0.7361, 0.75, 0.7361, 0.75, 0.7083, 0.75, 0.7361, 0.75, 0.7639, 0.75, 0.7639, 0.75, 0.7361, 0.75, 0.7083, 0.75, 0.7083, 0.75, 0.7083, 0.75, 0.7083, 0.75, 0.7639, 0.75, 0.7917, 0.75, 0.7917, 0.75, 0.7639, 0.75, 0.7361, 0.75, 0.7083, 0.75, 0.7083, 0.75, 0.7361, 0.75, 0.7917, 0.75, 0.7917, 0.75, 0.7917, 0.75, 0.7917, 0.75, 0.7917, 0.75, 0.7639, 0.75, 0.7639, 0.75, 0.7917, 0.75, 0.7083, 0.75, 0.7361, 0.75, 0.7361, 0.75, 0.7083, 0.75, 0.7083, 0.75, 0.7083, 0.75, 0.7083, 0.75, 0.7083, 0.75, 0.7639, 0.75, 0.7639, 0.75, 0.7639, 0.75, 0.7639, 0.75, 0.7639, 0.75, 0.7917, 0.75, 0.7917, 0.75, 0.7639, 0.75, 0.7083, 0.75, 0.7361, 0.75, 0.7361, 0.75, 0.7083, 0.75, 0.7083, 0.75, 0.7917, 0.75, 0.7917, 0.75, 0.7778, 0.75, 0.7222, 0.75, 0.7083, 0.75, 0.7778, 0.75, 0.7917, 0.75, 0.7917, 0.75, 0.7778, 0.75, 0.7083, 0.75, 0.7222, 0.75, 0.7361, 0.75, 0.7361, 0.75, 0.7083, 0.75, 0.7639, 0.75, 0.7778, 0.75, 0.7917, 0.75, 0.7917, 0.75, 0.7639, 0.75, 0.7083, 0.75, 0.7222, 0.75, 0.7222, 0.75, 0.7083, 0.75, 0.7361, 0.75, 0.7361, 0.75, 0.7361, 0.75, 0.7361, 0.75, 0.7222, 0.75, 0.7361, 0.75, 0.7361, 0.75, 0.7222, 0.75, 0.7917, 0.75, 0.7917, 0.75, 0.7917, 0.75, 0.7917, 0.75, 0.7917, 0.75, 0.7639, 0.75, 0.7639, 0.75, 0.7917, 0.75, 0.7083, 0.75, 0.7083, 0.75, 0.7083, 0.75, 0.7083, 0.75, 0.7639, 0.75, 0.7778, 0.75, 0.7778, 0.75, 0.7639, 0.75, 0.7361, 0.75, 0.7083, 0.75, 0.7083, 0.75, 0.7361, 0.75, 0.625, 1.0, 0.625, 0.75, 0.625, 0.75, 0.625, 1.0, 0.375, 0.75, 0.625, 0.75, 0.625, 0.75, 0.5, 0.75, 0.375, 0.75, 0.375, 0.0, 0.625, 0.0, 0.625, 0.25, 0.375, 0.25, 0.375, 0.125, 0.375, 0.5, 0.625, 0.5, 0.625, 0.75, 0.375, 0.75, 0.375, 0.6875, 0.375, 0.625, 0.625, 0.75, 0.625, 1.0, 0.625, 1.0, 0.625, 0.9375, 0.625, 0.875, 0.625, 0.8125, 0.625, 0.75, 0.625, 0.25, 0.625, 0.0, 0.625, 0.0, 0.625, 0.25, 0.625, 0.25, 0.625, 0.0, 0.625, 0.0, 0.625, 0.25, 0.625, 0.75, 0.625, 0.5, 0.625, 0.5, 0.625, 0.75, 0.625, 0.5, 0.625, 0.25, 0.625, 0.25, 0.625, 0.5, 0.625, 0.25, 0.625, 0.0, 0.625, 0.0, 0.625, 0.25, 0.625, 1.0, 0.625, 0.75, 0.625, 0.75, 0.625, 1.0, 0.625, 0.5, 0.625, 0.25, 0.625, 0.25, 0.625, 0.5, 0.625, 0.75, 0.625, 0.5, 0.625, 0.5, 0.625, 0.75, 0.625, 1.0, 0.625, 0.75, 0.625, 0.75, 0.625, 1.0, 0.625, 1.0, 0.625, 0.75, 0.625, 0.75, 0.625, 1.0, 0.625, 0.5, 0.625, 0.25, 0.625, 0.25, 0.625, 0.5, 0.625, 0.75, 0.625, 0.5, 0.625, 0.5, 0.625, 0.75, 0.625, 0.5, 0.625, 0.25, 0.625, 0.25, 0.625, 0.5, 0.625, 0.5, 0.625, 0.25, 0.625, 0.25, 0.625, 0.5, 0.625, 0.75, 0.625, 0.5, 0.625, 0.5, 0.625, 0.75, 0.625, 0.25, 0.625, 0.0, 0.625, 0.0, 0.625, 0.25, 0.625, 0.5, 0.875, 0.5, 0.875, 0.75, 0.625, 0.75, 0.625, 0.75, 0.625, 0.5, 0.625, 0.5, 0.625, 0.75, 0.625, 0.25, 0.625, 0.0, 0.625, 0.0, 0.625, 0.25, 0.625, 1.0, 0.625, 0.75, 0.625, 0.75, 0.625, 1.0, 0.5, 0.375, 0.625, 0.375, 0.625, 0.5, 0.5, 0.5, 0.625, 0.5, 0.375, 0.5, 0.375, 0.5, 0.5, 0.5, 0.625, 0.5, 0.375, 0.25, 0.625, 0.25, 0.625, 0.25, 0.5, 0.25, 0.375, 0.25, 0.625, 0.0, 0.375, 0.0, 0.375, 0.0, 0.5, 0.0, 0.5625, 0.0, 0.625, 0.0, 0.375, 0.5, 0.25, 0.5, 0.125, 0.5, 0.125, 0.5, 0.25, 0.5, 0.375, 0.5, 0.625, 0.25, 0.625, 0.5, 0.625, 0.5, 0.625, 0.375, 0.625, 0.25, 0.375, 0.375, 0.5, 0.375, 0.5, 0.5, 0.375, 0.5, 0.375, 0.25, 0.5, 0.25, 0.5, 0.375, 0.375, 0.375, 0.5, 0.25, 0.625, 0.25, 0.625, 0.375, 0.5, 0.375, 0.5, 0.75, 0.5, 0.875, 0.5, 0.875, 0.5, 0.75, 0.5, 0.9375, 0.5, 0.875, 0.5, 0.875, 0.5, 0.9375, 0.625, 0.875, 0.625, 0.9375, 0.625, 1.0, 0.625, 1.0, 0.625, 0.875, 0.5625, 0.0, 0.5, 0.0, 0.5, 0.0, 0.5625, 0.0, 0.5625, 0.875, 0.625, 0.875, 0.625, 0.875, 0.5625, 0.875, 0.625, 0.9375, 0.625, 1.0, 0.625, 1.0, 0.625, 0.9375, 0.625, 0.875, 0.625, 1.0, 0.625, 1.0, 0.625, 0.9688, 0.625, 0.9375, 0.625, 0.9062, 0.625, 0.875, 0.5, 1.0, 0.5, 0.9375, 0.5, 0.875, 0.5, 0.875, 0.5, 1.0, 0.625, 0.0, 0.5625, 0.0, 0.5, 0.0, 0.5, 0.0, 0.625, 0.0, 0.5, 0.875, 0.5625, 0.875, 0.625, 0.875, 0.625, 0.875, 0.5, 0.875, 0.5938, 0.9688, 0.625, 0.9688, 0.625, 1.0, 0.5938, 1.0, 0.5, 1.0, 0.5, 0.875, 0.5, 0.875, 0.5, 0.9062, 0.5, 0.9375, 0.5, 0.9688, 0.5, 1.0, 0.625, 0.0, 0.5, 0.0, 0.5, 0.0, 0.5312, 0.0, 0.5625, 0.0, 0.5938, 0.0, 0.625, 0.0, 0.5, 0.875, 0.625, 0.875, 0.625, 0.875, 0.5938, 0.875, 0.5625, 0.875, 0.5312, 0.875, 0.5, 0.875, 0.5625, 0.0, 0.5312, 0.0, 0.5312, 0.0, 0.5625, 0.0, 0.5625, 0.9688, 0.5312, 0.9688, 0.5312, 0.9688, 0.5625, 0.9688, 0.5625, 0.9688, 0.5938, 0.9688, 0.5938, 0.9688, 0.5625, 0.9688, 0.5938, 0.875, 0.625, 0.875, 0.625, 0.9062, 0.5938, 0.9062, 0.5, 0.875, 0.5312, 0.875, 0.5312, 0.9062, 0.5, 0.9062, 0.5625, 0.9062, 0.5312, 0.9062, 0.5312, 0.9062, 0.5625, 0.9062, 0.5, 0.9688, 0.5312, 0.9688, 0.5312, 1.0, 0.5, 1.0, 0.5625, 0.875, 0.5938, 0.875, 0.5938, 0.875, 0.5625, 0.875, 0.5, 0.9688, 0.5, 0.9688, 0.5, 0.9688, 0.5, 0.9688, 0.5312, 0.9688, 0.5625, 0.9688, 0.5625, 0.9688, 0.5312, 0.9688, 0.5938, 0.875, 0.5938, 0.9062, 0.5938, 0.9062, 0.5938, 0.875, 0.5312, 1.0, 0.5312, 0.9688, 0.5312, 0.9688, 0.5312, 1.0, 0.5312, 0.875, 0.5625, 0.875, 0.5625, 0.875, 0.5312, 0.875, 0.5938, 0.0, 0.5625, 0.0, 0.5625, 0.0, 0.5938, 0.0, 0.5312, 0.9062, 0.5312, 0.875, 0.5312, 0.875, 0.5312, 0.9062, 0.5938, 0.9688, 0.5938, 1.0, 0.5938, 1.0, 0.5938, 0.9688, 0.5938, 0.9062, 0.5625, 0.9062, 0.5625, 0.9062, 0.5938, 0.9062, 0.5938, 0.875, 0.5938, 0.875, 0.5938, 0.875, 0.5938, 0.875, 0.5312, 0.9688, 0.5625, 0.9688, 0.5938, 0.9688, 0.5938, 1.0, 0.5625, 1.0, 0.5312, 1.0, 0.5625, 0.875, 0.5938, 0.875, 0.5938, 0.9062, 0.5625, 0.9062, 0.5312, 0.9062, 0.5312, 0.875, 0.5312, 0.9062, 0.5625, 0.9062, 0.5938, 0.9062, 0.625, 0.9062, 0.625, 0.9375, 0.625, 0.9688, 0.5938, 0.9688, 0.5625, 0.9688, 0.5312, 0.9688, 0.5, 0.9688, 0.5, 0.9375, 0.5, 0.9062, 0.5625, 0.9688, 0.5938, 0.9688, 0.5938, 0.9688, 0.5625, 0.9688, 0.5625, 0.9062, 0.5938, 0.9062, 0.5938, 0.9062, 0.5625, 0.9062, 0.5938, 0.875, 0.5938, 0.9062, 0.5938, 0.9062, 0.5938, 0.875, 0.625, 0.9375, 0.625, 0.9688, 0.625, 0.9688, 0.625, 0.9375, 0.5938, 0.9062, 0.625, 0.9062, 0.625, 0.9062, 0.5938, 0.9062, 0.5938, 0.9062, 0.5625, 0.9062, 0.5625, 0.9062, 0.5938, 0.9062, 0.5938, 0.9688, 0.5625, 0.9688, 0.5625, 0.9688, 0.5938, 0.9688, 0.5, 0.9062, 0.5, 0.9062, 0.5, 0.9062, 0.5, 0.9062, 0.5312, 0.9062, 0.5312, 0.875, 0.5312, 0.875, 0.5312, 0.9062, 0.625, 0.9688, 0.5938, 0.9688, 0.5938, 0.9688, 0.625, 0.9688, 0.5, 0.9062, 0.5312, 0.9062, 0.5312, 0.9062, 0.5, 0.9062, 0.5625, 0.9062, 0.5312, 0.9062, 0.5312, 0.9062, 0.5625, 0.9062, 0.5312, 1.0, 0.5312, 1.0, 0.5312, 1.0, 0.5312, 1.0, 0.5312, 0.9062, 0.5625, 0.9062, 0.5625, 0.9062, 0.5312, 0.9062, 0.5312, 1.0, 0.5312, 0.9688, 0.5312, 0.9688, 0.5312, 1.0, 0.5625, 0.875, 0.5312, 0.875, 0.5312, 0.875, 0.5625, 0.875, 0.5312, 0.9688, 0.5625, 0.9688, 0.5625, 0.9688, 0.5312, 0.9688, 0.5938, 0.0, 0.5625, 0.0, 0.5625, 0.0, 0.5938, 0.0, 0.625, 0.9062, 0.625, 0.9062, 0.625, 0.9062, 0.625, 0.9062, 0.5312, 0.9688, 0.5, 0.9688, 0.5, 0.9688, 0.5312, 0.9688, 0.5938, 0.9688, 0.5938, 1.0, 0.5938, 1.0, 0.5938, 0.9688, 0.625, 0.875, 0.625, 0.9375, 0.625, 0.9375, 0.625, 0.875, 0.5, 0.875, 0.5625, 0.875, 0.5625, 0.875, 0.5, 0.875, 0.625, 0.0, 0.5625, 0.0, 0.5625, 0.0, 0.625, 0.0, 0.5, 1.0, 0.5, 0.9375, 0.5, 0.9375, 0.5, 1.0, 0.5625, 0.0, 0.5312, 0.0, 0.5312, 0.0, 0.5625, 0.0, 0.5938, 0.0, 0.5625, 0.0, 0.5625, 0.0, 0.5938, 0.0, 0.5625, 0.0, 0.5312, 0.0, 0.5312, 0.0, 0.5625, 0.0, 0.5938, 1.0, 0.5938, 1.0, 0.5938, 1.0, 0.5938, 1.0, 0.5625, 1.0, 0.5938, 1.0, 0.5938, 1.0, 0.5625, 1.0, 0.5312, 1.0, 0.5625, 1.0, 0.5625, 1.0, 0.5312, 1.0, 0.5312, 0.875, 0.5625, 0.875, 0.5625, 0.875, 0.5312, 0.875, 0.5625, 0.875, 0.5938, 0.875, 0.5938, 0.875, 0.5625, 0.875, 0.5938, 0.875, 0.5625, 0.875, 0.5625, 0.875, 0.5938, 0.875, 0.5312, 0.875, 0.5312, 0.875, 0.5312, 0.875, 0.5312, 0.875, 0.5312, 0.875, 0.5625, 0.875, 0.5625, 0.875, 0.5312, 0.875, 0.5625, 0.875, 0.5674, 0.875, -4.123e+04, 0.8125, 0.5625, 0.875, 0.625, 0.9062, 0.625, 0.9375, 0.625, 0.9375, 0.625, 0.9062, 0.625, 0.9375, 0.625, 0.9688, 0.625, 0.9688, 0.625, 0.9375, 0.625, 0.9688, 0.625, 0.9375, 0.625, 0.9375, 0.625, 0.9688, 0.625, 0.9375, 0.625, 0.9062, 0.625, 0.9062, 0.625, 0.9375, 0.625, 0.9688, 0.625, 0.9688, 0.625, 0.9688, 0.625, 0.9688, 0.625, 0.9062, 0.625, 0.9375, 0.625, 0.9375, 0.625, 0.9062, 0.5, 0.9688, 0.5, 0.9375, 0.5, 0.9375, 0.5, 0.9688, 0.5, 0.9375, 0.5, 0.9062, 0.5, 0.9062, 0.5, 0.9375, 0.5, 0.9688, 0.5, 0.9375, 0.5, 0.9375, 0.5, 0.9688, 0.5, 0.9375, 0.5, 0.9688, 0.5, 0.9688, 0.5, 0.9375, 0.5, 0.9062, 0.5, 0.9375, 0.5, 0.9375, 0.5, 0.9062, 0.5, 0.9375, 0.5, 0.9062, 0.5, 0.9062, 0.5, 0.9375, 0.5, 0.9375, 0.5, 0.875, 0.5, 0.875, 0.5, 0.9375, 0.625, 0.875, 0.625, 0.9375, 0.625, 1.0, 0.625, 1.0, 0.625, 0.875, 0.5625, 0.0, 0.5, 0.0, 0.5, 0.0, 0.5625, 0.0, 0.5625, 0.875, 0.625, 0.875, 0.625, 0.875, 0.5625, 0.875, 0.625, 0.9375, 0.625, 1.0, 0.625, 1.0, 0.625, 0.9375, 0.625, 0.875, 0.625, 1.0, 0.625, 1.0, 0.625, 0.9688, 0.625, 0.9375, 0.625, 0.9062, 0.625, 0.875, 0.5, 1.0, 0.5, 0.9375, 0.5, 0.875, 0.5, 0.875, 0.5, 1.0, 0.625, 0.0, 0.5625, 0.0, 0.5, 0.0, 0.5, 0.0, 0.625, 0.0, 0.5, 0.875, 0.5625, 0.875, 0.625, 0.875, 0.625, 0.875, 0.5, 0.875, 0.5938, 0.9688, 0.625, 0.9688, 0.625, 1.0, 0.5938, 1.0, 0.5, 1.0, 0.5, 0.875, 0.5, 0.875, 0.5, 0.9062, 0.5, 0.9375, 0.5, 0.9688, 0.5, 1.0, 0.625, 0.0, 0.5, 0.0, 0.5, 0.0, 0.5312, 0.0, 0.5625, 0.0, 0.5938, 0.0, 0.625, 0.0, 0.5, 0.875, 0.625, 0.875, 0.625, 0.875, 0.5938, 0.875, 0.5625, 0.875, 0.5312, 0.875, 0.5, 0.875, 0.5625, 0.0, 0.5312, 0.0, 0.5312, 0.0, 0.5625, 0.0, 0.5625, 0.9688, 0.5312, 0.9688, 0.5312, 0.9688, 0.5625, 0.9688, 0.5625, 0.9688, 0.5938, 0.9688, 0.5938, 0.9688, 0.5625, 0.9688, 0.5938, 0.875, 0.625, 0.875, 0.625, 0.9062, 0.5938, 0.9062, 0.5, 0.875, 0.5312, 0.875, 0.5312, 0.9062, 0.5, 0.9062, 0.5625, 0.9062, 0.5312, 0.9062, 0.5312, 0.9062, 0.5625, 0.9062, 0.5, 0.9688, 0.5312, 0.9688, 0.5312, 1.0, 0.5, 1.0, 0.5625, 0.875, 0.5938, 0.875, 0.5938, 0.875, 0.5625, 0.875, 0.5, 0.9688, 0.5, 0.9688, 0.5, 0.9688, 0.5, 0.9688, 0.5312, 0.9688, 0.5625, 0.9688, 0.5625, 0.9688, 0.5312, 0.9688, 0.5938, 0.875, 0.5938, 0.9062, 0.5938, 0.9062, 0.5938, 0.875, 0.5312, 1.0, 0.5312, 0.9688, 0.5312, 0.9688, 0.5312, 1.0, 0.5312, 0.875, 0.5625, 0.875, 0.5625, 0.875, 0.5312, 0.875, 0.5938, 0.0, 0.5625, 0.0, 0.5625, 0.0, 0.5938, 0.0, 0.5312, 0.9062, 0.5312, 0.875, 0.5312, 0.875, 0.5312, 0.9062, 0.5938, 0.9688, 0.5938, 1.0, 0.5938, 1.0, 0.5938, 0.9688, 0.5938, 0.9062, 0.5625, 0.9062, 0.5625, 0.9062, 0.5938, 0.9062, 0.5938, 0.875, 0.5938, 0.875, 0.5938, 0.875, 0.5938, 0.875, 0.5312, 0.9688, 0.5625, 0.9688, 0.5938, 0.9688, 0.5938, 1.0, 0.5625, 1.0, 0.5312, 1.0, 0.5625, 0.875, 0.5938, 0.875, 0.5938, 0.9062, 0.5625, 0.9062, 0.5312, 0.9062, 0.5312, 0.875, 0.5312, 0.9062, 0.5625, 0.9062, 0.5938, 0.9062, 0.625, 0.9062, 0.625, 0.9375, 0.625, 0.9688, 0.5938, 0.9688, 0.5625, 0.9688, 0.5312, 0.9688, 0.5, 0.9688, 0.5, 0.9375, 0.5, 0.9062, 0.5625, 0.9688, 0.5938, 0.9688, 0.5938, 0.9688, 0.5625, 0.9688, 0.5625, 0.9062, 0.5938, 0.9062, 0.5938, 0.9062, 0.5625, 0.9062, 0.5938, 0.875, 0.5938, 0.9062, 0.5938, 0.9062, 0.5938, 0.875, 0.625, 0.9375, 0.625, 0.9688, 0.625, 0.9688, 0.625, 0.9375, 0.5938, 0.9062, 0.625, 0.9062, 0.625, 0.9062, 0.5938, 0.9062, 0.5938, 0.9062, 0.5625, 0.9062, 0.5625, 0.9062, 0.5938, 0.9062, 0.5938, 0.9688, 0.5625, 0.9688, 0.5625, 0.9688, 0.5938, 0.9688, 0.5, 0.9062, 0.5, 0.9062, 0.5, 0.9062, 0.5, 0.9062, 0.5312, 0.9062, 0.5312, 0.875, 0.5312, 0.875, 0.5312, 0.9062, 0.625, 0.9688, 0.5938, 0.9688, 0.5938, 0.9688, 0.625, 0.9688, 0.5, 0.9062, 0.5312, 0.9062, 0.5312, 0.9062, 0.5, 0.9062, 0.5625, 0.9062, 0.5312, 0.9062, 0.5312, 0.9062, 0.5625, 0.9062, 0.5312, 1.0, 0.5312, 1.0, 0.5312, 1.0, 0.5312, 1.0, 0.5312, 0.9062, 0.5625, 0.9062, 0.5625, 0.9062, 0.5312, 0.9062, 0.5312, 1.0, 0.5312, 0.9688, 0.5312, 0.9688, 0.5312, 1.0, 0.5625, 0.875, 0.5312, 0.875, 0.5312, 0.875, 0.5625, 0.875, 0.5312, 0.9688, 0.5625, 0.9688, 0.5625, 0.9688, 0.5312, 0.9688, 0.5938, 0.0, 0.5625, 0.0, 0.5625, 0.0, 0.5938, 0.0, 0.625, 0.9062, 0.625, 0.9062, 0.625, 0.9062, 0.625, 0.9062, 0.5312, 0.9688, 0.5, 0.9688, 0.5, 0.9688, 0.5312, 0.9688, 0.5938, 0.9688, 0.5938, 1.0, 0.5938, 1.0, 0.5938, 0.9688, 0.625, 0.875, 0.625, 0.9375, 0.625, 0.9375, 0.625, 0.875, 0.5, 0.875, 0.5625, 0.875, 0.5625, 0.875, 0.5, 0.875, 0.625, 0.0, 0.5625, 0.0, 0.5625, 0.0, 0.625, 0.0, 0.5, 1.0, 0.5, 0.9375, 0.5, 0.9375, 0.5, 1.0, 0.5625, 0.0, 0.5312, 0.0, 0.5312, 0.0, 0.5625, 0.0, 0.5938, 0.0, 0.5625, 0.0, 0.5625, 0.0, 0.5938, 0.0, 0.5625, 0.0, 0.5312, 0.0, 0.5312, 0.0, 0.5625, 0.0, 0.5938, 1.0, 0.5938, 1.0, 0.5938, 1.0, 0.5938, 1.0, 0.5625, 1.0, 0.5938, 1.0, 0.5938, 1.0, 0.5625, 1.0, 0.5312, 1.0, 0.5625, 1.0, 0.5625, 1.0, 0.5312, 1.0, 0.5312, 0.875, 0.5625, 0.875, 0.5625, 0.875, 0.5312, 0.875, 0.5625, 0.875, 0.5938, 0.875, 0.5938, 0.875, 0.5625, 0.875, 0.5938, 0.875, 0.5625, 0.875, 0.5625, 0.875, 0.5938, 0.875, 0.5312, 0.875, 0.5312, 0.875, 0.5312, 0.875, 0.5312, 0.875, 0.5312, 0.875, 0.5625, 0.875, 0.5625, 0.875, 0.5312, 0.875, 0.5625, 0.875, 0.5674, 0.875, -4.123e+04, 0.8125, 0.5625, 0.875, 0.625, 0.9062, 0.625, 0.9375, 0.625, 0.9375, 0.625, 0.9062, 0.625, 0.9375, 0.625, 0.9688, 0.625, 0.9688, 0.625, 0.9375, 0.625, 0.9688, 0.625, 0.9375, 0.625, 0.9375, 0.625, 0.9688, 0.625, 0.9375, 0.625, 0.9062, 0.625, 0.9062, 0.625, 0.9375, 0.625, 0.9688, 0.625, 0.9688, 0.625, 0.9688, 0.625, 0.9688, 0.625, 0.9062, 0.625, 0.9375, 0.625, 0.9375, 0.625, 0.9062, 0.5, 0.9688, 0.5, 0.9375, 0.5, 0.9375, 0.5, 0.9688, 0.5, 0.9375, 0.5, 0.9062, 0.5, 0.9062, 0.5, 0.9375, 0.5, 0.9688, 0.5, 0.9375, 0.5, 0.9375, 0.5, 0.9688, 0.5, 0.9375, 0.5, 0.9688, 0.5, 0.9688, 0.5, 0.9375, 0.5, 0.9062, 0.5, 0.9375, 0.5, 0.9375, 0.5, 0.9062, 0.5, 0.9375, 0.5, 0.9062, 0.5, 0.9062, 0.5, 0.9375, 0.5, 0.9375, 0.5, 0.875, 0.5, 0.875, 0.5, 0.9375, 0.625, 0.875, 0.625, 0.9375, 0.625, 1.0, 0.625, 1.0, 0.625, 0.875, 0.5625, 0.0, 0.5, 0.0, 0.5, 0.0, 0.5625, 0.0, 0.5625, 0.875, 0.625, 0.875, 0.625, 0.875, 0.5625, 0.875, 0.625, 0.9375, 0.625, 1.0, 0.625, 1.0, 0.625, 0.9375, 0.625, 0.875, 0.625, 1.0, 0.625, 1.0, 0.625, 0.9688, 0.625, 0.9375, 0.625, 0.9062, 0.625, 0.875, 0.5, 1.0, 0.5, 0.9375, 0.5, 0.875, 0.5, 0.875, 0.5, 1.0, 0.625, 0.0, 0.5625, 0.0, 0.5, 0.0, 0.5, 0.0, 0.625, 0.0, 0.5, 0.875, 0.5625, 0.875, 0.625, 0.875, 0.625, 0.875, 0.5, 0.875, 0.5938, 0.9688, 0.625, 0.9688, 0.625, 1.0, 0.5938, 1.0, 0.5, 1.0, 0.5, 0.875, 0.5, 0.875, 0.5, 0.9062, 0.5, 0.9375, 0.5, 0.9688, 0.5, 1.0, 0.625, 0.0, 0.5, 0.0, 0.5, 0.0, 0.5312, 0.0, 0.5625, 0.0, 0.5938, 0.0, 0.625, 0.0, 0.5, 0.875, 0.625, 0.875, 0.625, 0.875, 0.5938, 0.875, 0.5625, 0.875, 0.5312, 0.875, 0.5, 0.875, 0.5625, 0.0, 0.5312, 0.0, 0.5312, 0.0, 0.5625, 0.0, 0.5625, 0.9688, 0.5312, 0.9688, 0.5312, 0.9688, 0.5625, 0.9688, 0.5625, 0.9688, 0.5938, 0.9688, 0.5938, 0.9688, 0.5625, 0.9688, 0.5938, 0.875, 0.625, 0.875, 0.625, 0.9062, 0.5938, 0.9062, 0.5, 0.875, 0.5312, 0.875, 0.5312, 0.9062, 0.5, 0.9062, 0.5625, 0.9062, 0.5312, 0.9062, 0.5312, 0.9062, 0.5625, 0.9062, 0.5, 0.9688, 0.5312, 0.9688, 0.5312, 1.0, 0.5, 1.0, 0.5625, 0.875, 0.5938, 0.875, 0.5938, 0.875, 0.5625, 0.875, 0.5, 0.9688, 0.5, 0.9688, 0.5, 0.9688, 0.5, 0.9688, 0.5312, 0.9688, 0.5625, 0.9688, 0.5625, 0.9688, 0.5312, 0.9688, 0.5938, 0.875, 0.5938, 0.9062, 0.5938, 0.9062, 0.5938, 0.875, 0.5312, 1.0, 0.5312, 0.9688, 0.5312, 0.9688, 0.5312, 1.0, 0.5312, 0.875, 0.5625, 0.875, 0.5625, 0.875, 0.5312, 0.875, 0.5938, 0.0, 0.5625, 0.0, 0.5625, 0.0, 0.5938, 0.0, 0.5312, 0.9062, 0.5312, 0.875, 0.5312, 0.875, 0.5312, 0.9062, 0.5938, 0.9688, 0.5938, 1.0, 0.5938, 1.0, 0.5938, 0.9688, 0.5938, 0.9062, 0.5625, 0.9062, 0.5625, 0.9062, 0.5938, 0.9062, 0.5938, 0.875, 0.5938, 0.875, 0.5938, 0.875, 0.5938, 0.875, 0.5312, 0.9688, 0.5625, 0.9688, 0.5938, 0.9688, 0.5938, 1.0, 0.5625, 1.0, 0.5312, 1.0, 0.5625, 0.875, 0.5938, 0.875, 0.5938, 0.9062, 0.5625, 0.9062, 0.5312, 0.9062, 0.5312, 0.875, 0.5312, 0.9062, 0.5625, 0.9062, 0.5938, 0.9062, 0.625, 0.9062, 0.625, 0.9375, 0.625, 0.9688, 0.5938, 0.9688, 0.5625, 0.9688, 0.5312, 0.9688, 0.5, 0.9688, 0.5, 0.9375, 0.5, 0.9062, 0.5625, 0.9688, 0.5938, 0.9688, 0.5938, 0.9688, 0.5625, 0.9688, 0.5625, 0.9062, 0.5938, 0.9062, 0.5938, 0.9062, 0.5625, 0.9062, 0.5938, 0.875, 0.5938, 0.9062, 0.5938, 0.9062, 0.5938, 0.875, 0.625, 0.9375, 0.625, 0.9688, 0.625, 0.9688, 0.625, 0.9375, 0.5938, 0.9062, 0.625, 0.9062, 0.625, 0.9062, 0.5938, 0.9062, 0.5938, 0.9062, 0.5625, 0.9062, 0.5625, 0.9062, 0.5938, 0.9062, 0.5938, 0.9688, 0.5625, 0.9688, 0.5625, 0.9688, 0.5938, 0.9688, 0.5, 0.9062, 0.5, 0.9062, 0.5, 0.9062, 0.5, 0.9062, 0.5312, 0.9062, 0.5312, 0.875, 0.5312, 0.875, 0.5312, 0.9062, 0.625, 0.9688, 0.5938, 0.9688, 0.5938, 0.9688, 0.625, 0.9688, 0.5, 0.9062, 0.5312, 0.9062, 0.5312, 0.9062, 0.5, 0.9062, 0.5625, 0.9062, 0.5312, 0.9062, 0.5312, 0.9062, 0.5625, 0.9062, 0.5312, 1.0, 0.5312, 1.0, 0.5312, 1.0, 0.5312, 1.0, 0.5312, 0.9062, 0.5625, 0.9062, 0.5625, 0.9062, 0.5312, 0.9062, 0.5312, 1.0, 0.5312, 0.9688, 0.5312, 0.9688, 0.5312, 1.0, 0.5625, 0.875, 0.5312, 0.875, 0.5312, 0.875, 0.5625, 0.875, 0.5312, 0.9688, 0.5625, 0.9688, 0.5625, 0.9688, 0.5312, 0.9688, 0.5938, 0.0, 0.5625, 0.0, 0.5625, 0.0, 0.5938, 0.0, 0.625, 0.9062, 0.625, 0.9062, 0.625, 0.9062, 0.625, 0.9062, 0.5312, 0.9688, 0.5, 0.9688, 0.5, 0.9688, 0.5312, 0.9688, 0.5938, 0.9688, 0.5938, 1.0, 0.5938, 1.0, 0.5938, 0.9688, 0.625, 0.875, 0.625, 0.9375, 0.625, 0.9375, 0.625, 0.875, 0.5, 0.875, 0.5625, 0.875, 0.5625, 0.875, 0.5, 0.875, 0.625, 0.0, 0.5625, 0.0, 0.5625, 0.0, 0.625, 0.0, 0.5, 1.0, 0.5, 0.9375, 0.5, 0.9375, 0.5, 1.0, 0.5625, 0.0, 0.5312, 0.0, 0.5312, 0.0, 0.5625, 0.0, 0.5938, 0.0, 0.5625, 0.0, 0.5625, 0.0, 0.5938, 0.0, 0.5625, 0.0, 0.5312, 0.0, 0.5312, 0.0, 0.5625, 0.0, 0.5938, 1.0, 0.5938, 1.0, 0.5938, 1.0, 0.5938, 1.0, 0.5625, 1.0, 0.5938, 1.0, 0.5938, 1.0, 0.5625, 1.0, 0.5312, 1.0, 0.5625, 1.0, 0.5625, 1.0, 0.5312, 1.0, 0.5312, 0.875, 0.5625, 0.875, 0.5625, 0.875, 0.5312, 0.875, 0.5625, 0.875, 0.5938, 0.875, 0.5938, 0.875, 0.5625, 0.875, 0.5938, 0.875, 0.5625, 0.875, 0.5625, 0.875, 0.5938, 0.875, 0.5312, 0.875, 0.5312, 0.875, 0.5312, 0.875, 0.5312, 0.875, 0.5312, 0.875, 0.5625, 0.875, 0.5625, 0.875, 0.5312, 0.875, 0.5625, 0.875, 0.5674, 0.875, -4.123e+04, 0.8125, 0.5625, 0.875, 0.625, 0.9062, 0.625, 0.9375, 0.625, 0.9375, 0.625, 0.9062, 0.625, 0.9375, 0.625, 0.9688, 0.625, 0.9688, 0.625, 0.9375, 0.625, 0.9688, 0.625, 0.9375, 0.625, 0.9375, 0.625, 0.9688, 0.625, 0.9375, 0.625, 0.9062, 0.625, 0.9062, 0.625, 0.9375, 0.625, 0.9688, 0.625, 0.9688, 0.625, 0.9688, 0.625, 0.9688, 0.625, 0.9062, 0.625, 0.9375, 0.625, 0.9375, 0.625, 0.9062, 0.5, 0.9688, 0.5, 0.9375, 0.5, 0.9375, 0.5, 0.9688, 0.5, 0.9375, 0.5, 0.9062, 0.5, 0.9062, 0.5, 0.9375, 0.5, 0.9688, 0.5, 0.9375, 0.5, 0.9375, 0.5, 0.9688, 0.5, 0.9375, 0.5, 0.9688, 0.5, 0.9688, 0.5, 0.9375, 0.5, 0.9062, 0.5, 0.9375, 0.5, 0.9375, 0.5, 0.9062, 0.5, 0.9375, 0.5, 0.9062, 0.5, 0.9062, 0.5, 0.9375, 0.5, 0.9375, 0.5, 1.0, 0.0, 0.0, 0.0, 0.0, 0.0, 0.0, 0.625, 0.875, 0.0, 0.0, 0.5625, 0.875, 0.5, 0.875, 0.625, 0.875, 0.5625, 0.875, 0.5, 0.875, 0.375, 0.875, 0.0, 0.0, 0.0, 0.0, 0.0, 0.0, 0.5625, 0.0, 0.625, 1.0, 0.625, 0.9375, 0.1875, 0.75, 0.375, 0.875, 0.5, 0.875, 0.5, 0.9375, 0.5, 1.0, 0.5625, 0.0, 0.0, 0.0, 0.125, 0.75, 0.5, 0.875, 0.5, 0.75, 0.5, 0.875, 0.5, 0.9375, 0.5, 1.0, 0.5625, 0.0, 0.625, 0.875, 0.0, 0.0, 0.625, 0.875, 0.625, 0.9375, 0.625, 1.0, 0.0, 0.0, 0.0, 0.0, 0.5, 1.0, 0.5625, 0.0, 0.0, 0.0, 0.625, 0.9375, 0.625, 0.75, 0.625, 0.8125, 0.625, 0.875, 0.5625, 0.0, 0.625, 1.0, 0.625, 0.9375, 0.625, 0.875, 0.5625, 0.875, 0.5, 0.875, 0.5, 0.75, 0.0, 0.0, 0.375, 0.875, 0.375, 0.875, 0.0, 0.0, 0.375, 0.75, 0.5, 0.75, 0.5, 0.75, 0.375, 0.75, 0.0, 0.0, 0.375, 0.875, 0.375, 0.875, 0.0, 0.0, 0.375, 0.75, 0.5, 0.75, 0.5, 0.875, 0.375, 0.875, 0.5, 0.75, 0.5, 0.875, 0.5, 0.875, 0.5, 0.75, 0.375, 0.75, 0.5, 0.75, 0.5, 0.75, 0.375, 0.75, 0.125, 0.625, 0.25, 0.625, 0.25, 0.75, 0.125, 0.75, 0.125, 0.5, 0.25, 0.5, 0.25, 0.625, 0.125, 0.625, 0.25, 0.5, 0.375, 0.5, 0.375, 0.625, 0.3125, 0.625, 0.25, 0.625, 0.375, 0.6875, 0.375, 0.75, 0.3125, 0.75, 0.3125, 0.625, 0.375, 0.625, 0.375, 0.875, 0.25, 0.75, 0.25, 0.625, 0.375, 0.875, 0.375, 0.75, 0.375, 0.75, 0.3125, 0.625, 0.3125, 0.75, 0.375, 0.875, 0.25, 0.625, 0.3125, 0.625, 0.375, 0.75])
me_cube_001.materials.append(None)
me_cube_001.materials.append(mat_windowframe)
me_cube_001.materials.append(mat_roof)
me_cube_001.materials.append(mat_windowinner)
me_cube_001.materials.append(mat_walls)
me_cube_001.update()

# ---- objects
ob_mesh = bpy.data.objects.new('Mesh', me_cube_001)

# ---- transforms, parenting, visibility, modifiers, constraints
ob_mesh.location = (9.186, -8.347, 1.0)
ob_mesh.scale = (2.251, 0.2538, 1.019)

# ---- collection membership
scene.collection.objects.link(ob_mesh)

# ---- scene / render settings (as saved in the file)
scene.frame_start = 1; scene.frame_end = 250; scene.frame_set(1)
scene.render.engine = 'BLENDER_EEVEE_NEXT'
scene.render.bake_bias = 0.0
scene.render.bake_samples = 0
bpy.context.view_layer.update()

# ---- added for rendering (the .blend has no active camera): camera
cam_auto = bpy.data.cameras.new('AutoCamera')
cam_auto.lens = 50.0
cam_auto.sensor_width = 36.0
cam_auto.clip_end = 1000.0
ob_auto_camera = bpy.data.objects.new('AutoCamera', cam_auto)
scene.collection.objects.link(ob_auto_camera)
ob_auto_camera.location = (53.5266, -57.3598, 53.2038)
ob_auto_camera.rotation_euler = (1.09748, -7.21219e-08, 0.694738)
scene.camera = ob_auto_camera
bpy.context.view_layer.update()
